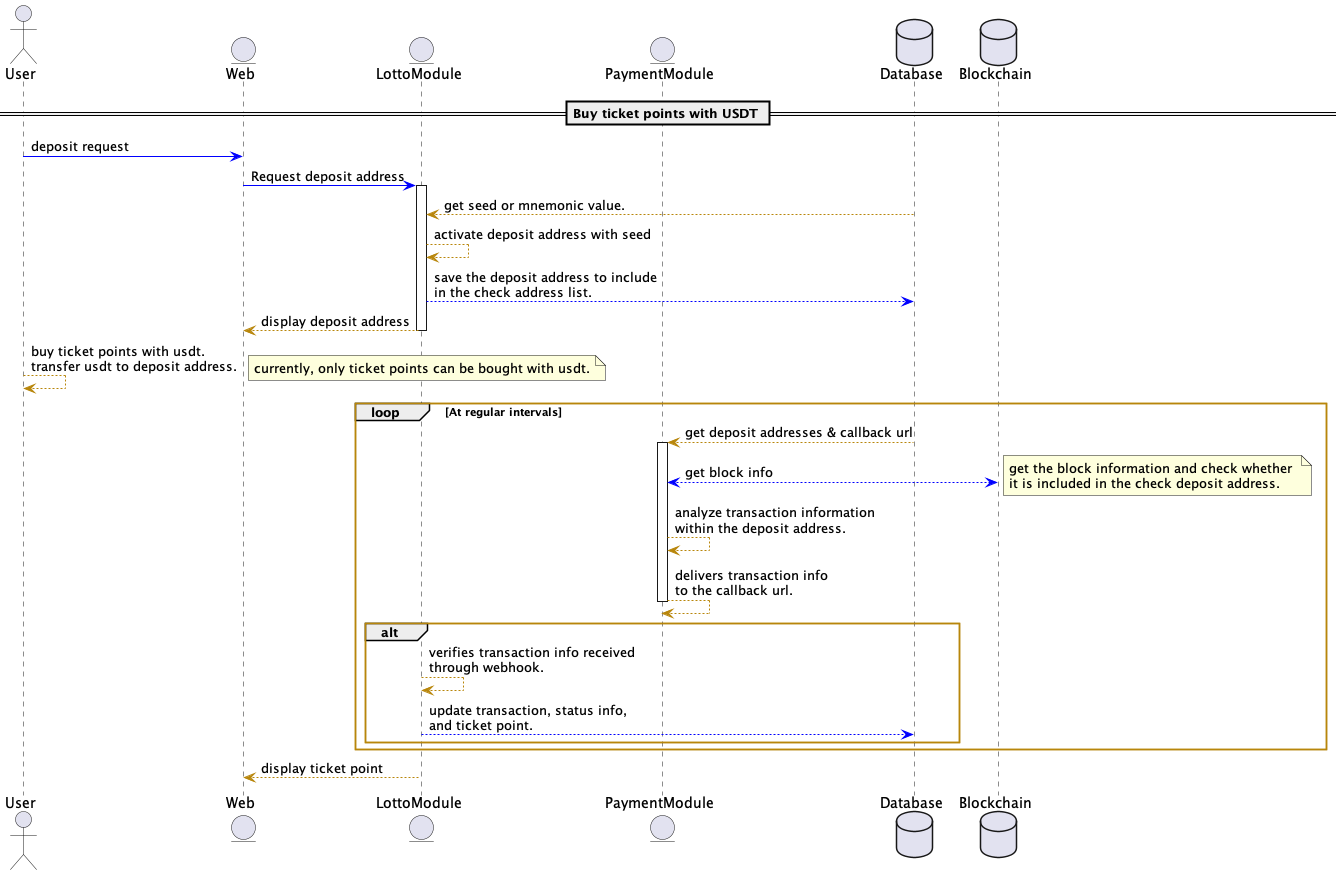

The diagram above was rendered by PlantUML. Its source (embedded in the PNG):
@startuml
!define RECTANGLE_CLASS
!define RECTANGLE_BLUE Class<<BLUE>>

skinparam shadowing false
skinparam backgroundColor #FFFFFF
skinparam ArrowColor #0000FF
skinparam activity {
    BackgroundColor<<BLUE>> #ADD8E6
    BorderColor<<BLUE>> #00008B
    FontColor<<BLUE>> #00008B
    FontSize 12
}
skinparam class {
    BackgroundColor #FEFECE
    BorderColor #B8860B
    ArrowColor #B8860B
    FontSize 12
    FontName Arial
}
skinparam usecase {
    BackgroundColor #FFFFA3
    BorderColor #FFA500
    FontSize 12
    FontName Arial
}
skinparam package {
    BackgroundColor #FFFFFF
    BorderColor #B8860B
    FontSize 12
    FontName Arial
}
skinparam participant {
    BackgroundColor #B0E0E6
    BorderColor #4682B4
    FontSize 12
    FontName Arial
}

actor User
entity Web
entity LottoModule
entity PaymentModule
database Database
database Blockchain


== Buy ticket points with USDT ==

User -[#0000FF]> Web: deposit request
Web -[#0000FF]> LottoModule: Request deposit address
activate LottoModule
LottoModule <-- Database : get seed or mnemonic value.
LottoModule --> LottoModule : activate deposit address with seed
LottoModule --[#0000FF]> Database: save the deposit address to include \nin the check address list.
LottoModule --> Web: display deposit address
deactivate LottoModule

User --> User: buy ticket points with usdt.\ntransfer usdt to deposit address.
note right : currently, only ticket points can be bought with usdt.


loop At regular intervals
    PaymentModule <-- Database: get deposit addresses & callback url
    activate PaymentModule
    PaymentModule <-[#0000FF]-> Blockchain: get block info
    note right: get the block information and check whether \nit is included in the check deposit address.

    PaymentModule --> PaymentModule: analyze transaction information \nwithin the deposit address.
    PaymentModule --> PaymentModule: delivers transaction info \nto the callback url.
    deactivate PaymentModule

    alt
        LottoModule --> LottoModule: verifies transaction info received \nthrough webhook.
        LottoModule --[#0000FF]> Database: update transaction, status info, \nand ticket point.
    end

end

LottoModule --> Web: display ticket point

@enduml